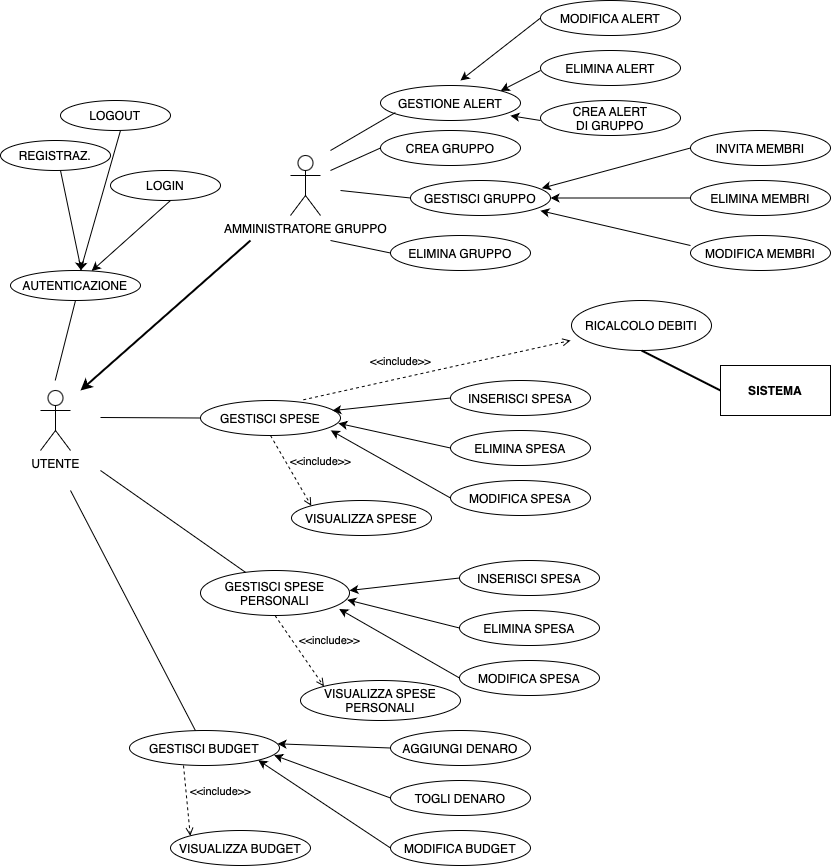

The diagram above was exported from draw.io. Its source (the exported page's mxGraphModel, read from the mxfile embedded in the PNG):
<mxGraphModel dx="796" dy="1638" grid="1" gridSize="10" guides="1" tooltips="1" connect="1" arrows="1" fold="1" page="1" pageScale="1" pageWidth="827" pageHeight="1169" math="0" shadow="0">
  <root>
    <mxCell id="0" />
    <mxCell id="1" parent="0" />
    <mxCell id="JoBfTYZ-B4icsamQ2qXz-2" value="UTENTE" style="shape=umlActor;verticalLabelPosition=bottom;verticalAlign=top;html=1;outlineConnect=0;" vertex="1" parent="1">
      <mxGeometry x="50" y="440" width="30" height="60" as="geometry" />
    </mxCell>
    <mxCell id="JoBfTYZ-B4icsamQ2qXz-3" value="AUTENTICAZIONE" style="ellipse;whiteSpace=wrap;html=1;" vertex="1" parent="1">
      <mxGeometry x="20" y="320" width="130" height="30" as="geometry" />
    </mxCell>
    <mxCell id="JoBfTYZ-B4icsamQ2qXz-4" value="" style="endArrow=none;html=1;rounded=0;entryX=0.5;entryY=1;entryDx=0;entryDy=0;" edge="1" parent="1" target="JoBfTYZ-B4icsamQ2qXz-3">
      <mxGeometry width="50" height="50" relative="1" as="geometry">
        <mxPoint x="64.71" y="430" as="sourcePoint" />
        <mxPoint x="70" y="350" as="targetPoint" />
        <Array as="points">
          <mxPoint x="64.71" y="430" />
        </Array>
      </mxGeometry>
    </mxCell>
    <mxCell id="JoBfTYZ-B4icsamQ2qXz-7" value="" style="endArrow=classic;html=1;rounded=0;entryX=0.545;entryY=0;entryDx=0;entryDy=0;entryPerimeter=0;" edge="1" parent="1" target="JoBfTYZ-B4icsamQ2qXz-3">
      <mxGeometry width="50" height="50" relative="1" as="geometry">
        <mxPoint x="70" y="220" as="sourcePoint" />
        <mxPoint x="60" y="320" as="targetPoint" />
      </mxGeometry>
    </mxCell>
    <mxCell id="JoBfTYZ-B4icsamQ2qXz-8" value="REGISTRAZ." style="ellipse;whiteSpace=wrap;html=1;" vertex="1" parent="1">
      <mxGeometry x="10" y="190" width="110" height="30" as="geometry" />
    </mxCell>
    <mxCell id="JoBfTYZ-B4icsamQ2qXz-9" value="" style="endArrow=classic;html=1;rounded=0;" edge="1" parent="1">
      <mxGeometry width="50" height="50" relative="1" as="geometry">
        <mxPoint x="130" y="180" as="sourcePoint" />
        <mxPoint x="90" y="320" as="targetPoint" />
      </mxGeometry>
    </mxCell>
    <mxCell id="JoBfTYZ-B4icsamQ2qXz-10" value="" style="endArrow=classic;html=1;rounded=0;" edge="1" parent="1" target="JoBfTYZ-B4icsamQ2qXz-3">
      <mxGeometry width="50" height="50" relative="1" as="geometry">
        <mxPoint x="180" y="250" as="sourcePoint" />
        <mxPoint x="130" y="340" as="targetPoint" />
      </mxGeometry>
    </mxCell>
    <mxCell id="JoBfTYZ-B4icsamQ2qXz-11" value="LOGOUT" style="ellipse;whiteSpace=wrap;html=1;" vertex="1" parent="1">
      <mxGeometry x="70" y="150" width="110" height="30" as="geometry" />
    </mxCell>
    <mxCell id="JoBfTYZ-B4icsamQ2qXz-12" value="LOGIN" style="ellipse;whiteSpace=wrap;html=1;" vertex="1" parent="1">
      <mxGeometry x="120" y="220" width="110" height="30" as="geometry" />
    </mxCell>
    <mxCell id="JoBfTYZ-B4icsamQ2qXz-13" value="AMMINISTRATORE GRUPPO" style="shape=umlActor;verticalLabelPosition=bottom;verticalAlign=top;html=1;outlineConnect=0;" vertex="1" parent="1">
      <mxGeometry x="300" y="205" width="30" height="60" as="geometry" />
    </mxCell>
    <mxCell id="JoBfTYZ-B4icsamQ2qXz-14" value="" style="endArrow=classic;html=1;rounded=0;strokeWidth=2;" edge="1" parent="1">
      <mxGeometry width="50" height="50" relative="1" as="geometry">
        <mxPoint x="260" y="290" as="sourcePoint" />
        <mxPoint x="90" y="440" as="targetPoint" />
      </mxGeometry>
    </mxCell>
    <mxCell id="JoBfTYZ-B4icsamQ2qXz-15" value="GESTIONE ALERT" style="ellipse;whiteSpace=wrap;html=1;" vertex="1" parent="1">
      <mxGeometry x="390" y="135" width="140" height="35" as="geometry" />
    </mxCell>
    <mxCell id="JoBfTYZ-B4icsamQ2qXz-17" value="ELIMINA GRUPPO" style="ellipse;whiteSpace=wrap;html=1;" vertex="1" parent="1">
      <mxGeometry x="400" y="285" width="140" height="35" as="geometry" />
    </mxCell>
    <mxCell id="JoBfTYZ-B4icsamQ2qXz-18" value="" style="endArrow=none;html=1;rounded=0;entryX=0;entryY=0.5;entryDx=0;entryDy=0;" edge="1" parent="1" target="JoBfTYZ-B4icsamQ2qXz-17">
      <mxGeometry width="50" height="50" relative="1" as="geometry">
        <mxPoint x="340" y="290" as="sourcePoint" />
        <mxPoint x="390" y="330" as="targetPoint" />
        <Array as="points">
          <mxPoint x="340" y="290" />
        </Array>
      </mxGeometry>
    </mxCell>
    <mxCell id="JoBfTYZ-B4icsamQ2qXz-20" value="" style="endArrow=none;html=1;rounded=0;entryX=0;entryY=0.5;entryDx=0;entryDy=0;" edge="1" parent="1" target="JoBfTYZ-B4icsamQ2qXz-35">
      <mxGeometry width="50" height="50" relative="1" as="geometry">
        <mxPoint x="340" y="220" as="sourcePoint" />
        <mxPoint x="390" y="222.5" as="targetPoint" />
      </mxGeometry>
    </mxCell>
    <mxCell id="JoBfTYZ-B4icsamQ2qXz-21" value="" style="endArrow=none;html=1;rounded=0;entryX=0.106;entryY=0.774;entryDx=0;entryDy=0;entryPerimeter=0;" edge="1" parent="1" target="JoBfTYZ-B4icsamQ2qXz-15">
      <mxGeometry width="50" height="50" relative="1" as="geometry">
        <mxPoint x="340" y="200" as="sourcePoint" />
        <mxPoint x="390" y="154" as="targetPoint" />
      </mxGeometry>
    </mxCell>
    <mxCell id="JoBfTYZ-B4icsamQ2qXz-22" value="MODIFICA ALERT" style="ellipse;whiteSpace=wrap;html=1;" vertex="1" parent="1">
      <mxGeometry x="550" y="50" width="140" height="35" as="geometry" />
    </mxCell>
    <mxCell id="JoBfTYZ-B4icsamQ2qXz-23" value="ELIMINA ALERT" style="ellipse;whiteSpace=wrap;html=1;" vertex="1" parent="1">
      <mxGeometry x="550" y="100" width="140" height="35" as="geometry" />
    </mxCell>
    <mxCell id="JoBfTYZ-B4icsamQ2qXz-24" value="CREA ALERT&lt;div&gt;DI GRUPPO&lt;/div&gt;" style="ellipse;whiteSpace=wrap;html=1;" vertex="1" parent="1">
      <mxGeometry x="550" y="150" width="140" height="35" as="geometry" />
    </mxCell>
    <mxCell id="JoBfTYZ-B4icsamQ2qXz-25" value="" style="endArrow=classic;html=1;rounded=0;exitX=0;exitY=0.5;exitDx=0;exitDy=0;" edge="1" parent="1" source="JoBfTYZ-B4icsamQ2qXz-22">
      <mxGeometry width="50" height="50" relative="1" as="geometry">
        <mxPoint x="550" y="60" as="sourcePoint" />
        <mxPoint x="470" y="130" as="targetPoint" />
      </mxGeometry>
    </mxCell>
    <mxCell id="JoBfTYZ-B4icsamQ2qXz-26" value="" style="endArrow=classic;html=1;rounded=0;entryX=1;entryY=0;entryDx=0;entryDy=0;" edge="1" parent="1" target="JoBfTYZ-B4icsamQ2qXz-15">
      <mxGeometry width="50" height="50" relative="1" as="geometry">
        <mxPoint x="550" y="120" as="sourcePoint" />
        <mxPoint x="480" y="190" as="targetPoint" />
      </mxGeometry>
    </mxCell>
    <mxCell id="JoBfTYZ-B4icsamQ2qXz-27" value="" style="endArrow=classic;html=1;rounded=0;entryX=0.928;entryY=0.863;entryDx=0;entryDy=0;entryPerimeter=0;" edge="1" parent="1" target="JoBfTYZ-B4icsamQ2qXz-15">
      <mxGeometry width="50" height="50" relative="1" as="geometry">
        <mxPoint x="550" y="170" as="sourcePoint" />
        <mxPoint x="500" y="160" as="targetPoint" />
      </mxGeometry>
    </mxCell>
    <mxCell id="JoBfTYZ-B4icsamQ2qXz-28" value="GESTISCI GRUPPO" style="ellipse;whiteSpace=wrap;html=1;" vertex="1" parent="1">
      <mxGeometry x="420" y="230" width="140" height="35" as="geometry" />
    </mxCell>
    <mxCell id="JoBfTYZ-B4icsamQ2qXz-29" value="INVITA MEMBRI" style="ellipse;whiteSpace=wrap;html=1;" vertex="1" parent="1">
      <mxGeometry x="700" y="180" width="140" height="35" as="geometry" />
    </mxCell>
    <mxCell id="JoBfTYZ-B4icsamQ2qXz-30" value="ELIMINA MEMBRI" style="ellipse;whiteSpace=wrap;html=1;" vertex="1" parent="1">
      <mxGeometry x="700" y="230" width="140" height="35" as="geometry" />
    </mxCell>
    <mxCell id="JoBfTYZ-B4icsamQ2qXz-31" value="MODIFICA MEMBRI" style="ellipse;whiteSpace=wrap;html=1;" vertex="1" parent="1">
      <mxGeometry x="700" y="285" width="140" height="35" as="geometry" />
    </mxCell>
    <mxCell id="JoBfTYZ-B4icsamQ2qXz-32" value="" style="endArrow=classic;html=1;rounded=0;exitX=0;exitY=0.5;exitDx=0;exitDy=0;entryX=0.938;entryY=0.22;entryDx=0;entryDy=0;entryPerimeter=0;" edge="1" parent="1" source="JoBfTYZ-B4icsamQ2qXz-29" target="JoBfTYZ-B4icsamQ2qXz-28">
      <mxGeometry width="50" height="50" relative="1" as="geometry">
        <mxPoint x="750" y="355" as="sourcePoint" />
        <mxPoint x="670" y="425" as="targetPoint" />
      </mxGeometry>
    </mxCell>
    <mxCell id="JoBfTYZ-B4icsamQ2qXz-33" value="" style="endArrow=classic;html=1;rounded=0;entryX=1;entryY=0.5;entryDx=0;entryDy=0;exitX=0;exitY=0.5;exitDx=0;exitDy=0;" edge="1" parent="1" target="JoBfTYZ-B4icsamQ2qXz-28" source="JoBfTYZ-B4icsamQ2qXz-30">
      <mxGeometry width="50" height="50" relative="1" as="geometry">
        <mxPoint x="750" y="415" as="sourcePoint" />
        <mxPoint x="680" y="485" as="targetPoint" />
      </mxGeometry>
    </mxCell>
    <mxCell id="JoBfTYZ-B4icsamQ2qXz-34" value="" style="endArrow=classic;html=1;rounded=0;entryX=0.928;entryY=0.863;entryDx=0;entryDy=0;entryPerimeter=0;exitX=0;exitY=0.286;exitDx=0;exitDy=0;exitPerimeter=0;" edge="1" parent="1" target="JoBfTYZ-B4icsamQ2qXz-28" source="JoBfTYZ-B4icsamQ2qXz-31">
      <mxGeometry width="50" height="50" relative="1" as="geometry">
        <mxPoint x="750" y="465" as="sourcePoint" />
        <mxPoint x="700" y="455" as="targetPoint" />
      </mxGeometry>
    </mxCell>
    <mxCell id="JoBfTYZ-B4icsamQ2qXz-35" value="CREA GRUPPO" style="ellipse;whiteSpace=wrap;html=1;" vertex="1" parent="1">
      <mxGeometry x="390" y="180" width="140" height="35" as="geometry" />
    </mxCell>
    <mxCell id="JoBfTYZ-B4icsamQ2qXz-37" value="INSERISCI SPESA" style="ellipse;whiteSpace=wrap;html=1;" vertex="1" parent="1">
      <mxGeometry x="460" y="430" width="140" height="35" as="geometry" />
    </mxCell>
    <mxCell id="JoBfTYZ-B4icsamQ2qXz-38" value="ELIMINA SPESA" style="ellipse;whiteSpace=wrap;html=1;" vertex="1" parent="1">
      <mxGeometry x="460" y="480" width="140" height="35" as="geometry" />
    </mxCell>
    <mxCell id="JoBfTYZ-B4icsamQ2qXz-39" value="MODIFICA SPESA" style="ellipse;whiteSpace=wrap;html=1;" vertex="1" parent="1">
      <mxGeometry x="460" y="530" width="140" height="35" as="geometry" />
    </mxCell>
    <mxCell id="JoBfTYZ-B4icsamQ2qXz-40" value="VISUALIZZA SPESE" style="ellipse;whiteSpace=wrap;html=1;" vertex="1" parent="1">
      <mxGeometry x="301" y="550" width="140" height="35" as="geometry" />
    </mxCell>
    <mxCell id="JoBfTYZ-B4icsamQ2qXz-41" value="GESTISCI SPESE" style="ellipse;whiteSpace=wrap;html=1;" vertex="1" parent="1">
      <mxGeometry x="210" y="450" width="140" height="35" as="geometry" />
    </mxCell>
    <mxCell id="JoBfTYZ-B4icsamQ2qXz-42" value="&amp;lt;&amp;lt;include&amp;gt;&amp;gt;" style="html=1;verticalAlign=bottom;labelBackgroundColor=none;endArrow=open;endFill=0;dashed=1;rounded=0;entryX=0;entryY=0;entryDx=0;entryDy=0;exitX=0.5;exitY=1;exitDx=0;exitDy=0;" edge="1" parent="1" source="JoBfTYZ-B4icsamQ2qXz-41" target="JoBfTYZ-B4icsamQ2qXz-40">
      <mxGeometry x="0.3625" y="26" width="160" relative="1" as="geometry">
        <mxPoint x="270" y="490" as="sourcePoint" />
        <mxPoint x="420" y="528" as="targetPoint" />
        <mxPoint as="offset" />
      </mxGeometry>
    </mxCell>
    <mxCell id="JoBfTYZ-B4icsamQ2qXz-44" value="" style="endArrow=classic;html=1;rounded=0;exitX=0;exitY=0.5;exitDx=0;exitDy=0;entryX=0.942;entryY=0.29;entryDx=0;entryDy=0;entryPerimeter=0;" edge="1" parent="1" source="JoBfTYZ-B4icsamQ2qXz-37" target="JoBfTYZ-B4icsamQ2qXz-41">
      <mxGeometry width="50" height="50" relative="1" as="geometry">
        <mxPoint x="330" y="463" as="sourcePoint" />
        <mxPoint x="350" y="460" as="targetPoint" />
      </mxGeometry>
    </mxCell>
    <mxCell id="JoBfTYZ-B4icsamQ2qXz-45" value="" style="endArrow=classic;html=1;rounded=0;exitX=0;exitY=0.5;exitDx=0;exitDy=0;entryX=0.985;entryY=0.652;entryDx=0;entryDy=0;entryPerimeter=0;" edge="1" parent="1" source="JoBfTYZ-B4icsamQ2qXz-38" target="JoBfTYZ-B4icsamQ2qXz-41">
      <mxGeometry width="50" height="50" relative="1" as="geometry">
        <mxPoint x="460" y="418" as="sourcePoint" />
        <mxPoint x="350" y="460" as="targetPoint" />
      </mxGeometry>
    </mxCell>
    <mxCell id="JoBfTYZ-B4icsamQ2qXz-46" value="" style="endArrow=classic;html=1;rounded=0;entryX=0.931;entryY=0.856;entryDx=0;entryDy=0;exitX=0;exitY=0.5;exitDx=0;exitDy=0;entryPerimeter=0;" edge="1" parent="1" source="JoBfTYZ-B4icsamQ2qXz-39" target="JoBfTYZ-B4icsamQ2qXz-41">
      <mxGeometry width="50" height="50" relative="1" as="geometry">
        <mxPoint x="440" y="500" as="sourcePoint" />
        <mxPoint x="360" y="471" as="targetPoint" />
      </mxGeometry>
    </mxCell>
    <mxCell id="JoBfTYZ-B4icsamQ2qXz-47" value="" style="endArrow=none;html=1;rounded=0;entryX=0;entryY=0.5;entryDx=0;entryDy=0;" edge="1" parent="1" target="JoBfTYZ-B4icsamQ2qXz-41">
      <mxGeometry width="50" height="50" relative="1" as="geometry">
        <mxPoint x="110" y="467" as="sourcePoint" />
        <mxPoint x="170" y="410" as="targetPoint" />
      </mxGeometry>
    </mxCell>
    <mxCell id="JoBfTYZ-B4icsamQ2qXz-48" value="GESTISCI BUDGET" style="ellipse;whiteSpace=wrap;html=1;" vertex="1" parent="1">
      <mxGeometry x="139" y="780" width="150" height="35" as="geometry" />
    </mxCell>
    <mxCell id="JoBfTYZ-B4icsamQ2qXz-49" value="AGGIUNGI DENARO" style="ellipse;whiteSpace=wrap;html=1;" vertex="1" parent="1">
      <mxGeometry x="400" y="780" width="140" height="35" as="geometry" />
    </mxCell>
    <mxCell id="JoBfTYZ-B4icsamQ2qXz-50" value="TOGLI DENARO" style="ellipse;whiteSpace=wrap;html=1;" vertex="1" parent="1">
      <mxGeometry x="400" y="830" width="140" height="35" as="geometry" />
    </mxCell>
    <mxCell id="JoBfTYZ-B4icsamQ2qXz-51" value="MODIFICA BUDGET" style="ellipse;whiteSpace=wrap;html=1;" vertex="1" parent="1">
      <mxGeometry x="400" y="880" width="140" height="35" as="geometry" />
    </mxCell>
    <mxCell id="JoBfTYZ-B4icsamQ2qXz-52" value="" style="endArrow=classic;html=1;rounded=0;exitX=0;exitY=0.5;exitDx=0;exitDy=0;entryX=0.987;entryY=0.38;entryDx=0;entryDy=0;entryPerimeter=0;" edge="1" parent="1" source="JoBfTYZ-B4icsamQ2qXz-49" target="JoBfTYZ-B4icsamQ2qXz-48">
      <mxGeometry width="50" height="50" relative="1" as="geometry">
        <mxPoint x="270" y="793" as="sourcePoint" />
        <mxPoint x="279" y="788" as="targetPoint" />
      </mxGeometry>
    </mxCell>
    <mxCell id="JoBfTYZ-B4icsamQ2qXz-53" value="" style="endArrow=classic;html=1;rounded=0;exitX=0;exitY=0.5;exitDx=0;exitDy=0;entryX=0.964;entryY=0.706;entryDx=0;entryDy=0;entryPerimeter=0;" edge="1" parent="1" source="JoBfTYZ-B4icsamQ2qXz-50" target="JoBfTYZ-B4icsamQ2qXz-48">
      <mxGeometry width="50" height="50" relative="1" as="geometry">
        <mxPoint x="400" y="748" as="sourcePoint" />
        <mxPoint x="290" y="800" as="targetPoint" />
      </mxGeometry>
    </mxCell>
    <mxCell id="JoBfTYZ-B4icsamQ2qXz-54" value="" style="endArrow=classic;html=1;rounded=0;entryX=1;entryY=1;entryDx=0;entryDy=0;exitX=0;exitY=0.5;exitDx=0;exitDy=0;" edge="1" parent="1" source="JoBfTYZ-B4icsamQ2qXz-51" target="JoBfTYZ-B4icsamQ2qXz-48">
      <mxGeometry width="50" height="50" relative="1" as="geometry">
        <mxPoint x="380" y="830" as="sourcePoint" />
        <mxPoint x="287" y="806" as="targetPoint" />
      </mxGeometry>
    </mxCell>
    <mxCell id="JoBfTYZ-B4icsamQ2qXz-55" value="VISUALIZZA BUDGET" style="ellipse;whiteSpace=wrap;html=1;" vertex="1" parent="1">
      <mxGeometry x="180" y="880" width="140" height="35" as="geometry" />
    </mxCell>
    <mxCell id="JoBfTYZ-B4icsamQ2qXz-56" value="&amp;lt;&amp;lt;include&amp;gt;&amp;gt;" style="html=1;verticalAlign=bottom;labelBackgroundColor=none;endArrow=open;endFill=0;dashed=1;rounded=0;entryX=0;entryY=0;entryDx=0;entryDy=0;exitX=0.5;exitY=1;exitDx=0;exitDy=0;" edge="1" parent="1" target="JoBfTYZ-B4icsamQ2qXz-55">
      <mxGeometry x="0.078" y="34" width="160" relative="1" as="geometry">
        <mxPoint x="193" y="815" as="sourcePoint" />
        <mxPoint x="333" y="858" as="targetPoint" />
        <mxPoint as="offset" />
      </mxGeometry>
    </mxCell>
    <mxCell id="JoBfTYZ-B4icsamQ2qXz-58" value="" style="endArrow=none;html=1;rounded=0;" edge="1" parent="1" target="JoBfTYZ-B4icsamQ2qXz-48">
      <mxGeometry width="50" height="50" relative="1" as="geometry">
        <mxPoint x="80" y="540" as="sourcePoint" />
        <mxPoint x="150" y="470" as="targetPoint" />
      </mxGeometry>
    </mxCell>
    <mxCell id="JoBfTYZ-B4icsamQ2qXz-59" value="&amp;lt;&amp;lt;include&amp;gt;&amp;gt;" style="html=1;verticalAlign=bottom;labelBackgroundColor=none;endArrow=open;endFill=0;dashed=1;rounded=0;exitX=0.734;exitY=-0.02;exitDx=0;exitDy=0;exitPerimeter=0;" edge="1" parent="1" source="JoBfTYZ-B4icsamQ2qXz-41">
      <mxGeometry x="-0.2648" y="8" width="160" relative="1" as="geometry">
        <mxPoint x="340" y="450" as="sourcePoint" />
        <mxPoint x="580" y="390" as="targetPoint" />
        <mxPoint as="offset" />
      </mxGeometry>
    </mxCell>
    <mxCell id="JoBfTYZ-B4icsamQ2qXz-60" value="RICALCOLO DEBITI" style="ellipse;whiteSpace=wrap;html=1;" vertex="1" parent="1">
      <mxGeometry x="581" y="350" width="140" height="50" as="geometry" />
    </mxCell>
    <mxCell id="JoBfTYZ-B4icsamQ2qXz-61" value="&lt;b&gt;SISTEMA&lt;/b&gt;" style="html=1;whiteSpace=wrap;" vertex="1" parent="1">
      <mxGeometry x="730" y="415" width="110" height="50" as="geometry" />
    </mxCell>
    <mxCell id="JoBfTYZ-B4icsamQ2qXz-65" value="" style="endArrow=none;html=1;rounded=0;entryX=0;entryY=0.5;entryDx=0;entryDy=0;exitX=0.5;exitY=1;exitDx=0;exitDy=0;strokeWidth=2;" edge="1" parent="1" source="JoBfTYZ-B4icsamQ2qXz-60" target="JoBfTYZ-B4icsamQ2qXz-61">
      <mxGeometry width="50" height="50" relative="1" as="geometry">
        <mxPoint x="720" y="380" as="sourcePoint" />
        <mxPoint x="770" y="330" as="targetPoint" />
      </mxGeometry>
    </mxCell>
    <mxCell id="JoBfTYZ-B4icsamQ2qXz-75" value="INSERISCI SPESA" style="ellipse;whiteSpace=wrap;html=1;" vertex="1" parent="1">
      <mxGeometry x="469" y="610" width="140" height="35" as="geometry" />
    </mxCell>
    <mxCell id="JoBfTYZ-B4icsamQ2qXz-76" value="ELIMINA SPESA" style="ellipse;whiteSpace=wrap;html=1;" vertex="1" parent="1">
      <mxGeometry x="469" y="660" width="140" height="35" as="geometry" />
    </mxCell>
    <mxCell id="JoBfTYZ-B4icsamQ2qXz-77" value="MODIFICA SPESA" style="ellipse;whiteSpace=wrap;html=1;" vertex="1" parent="1">
      <mxGeometry x="469" y="710" width="140" height="35" as="geometry" />
    </mxCell>
    <mxCell id="JoBfTYZ-B4icsamQ2qXz-78" value="VISUALIZZA SPESE PERSONALI" style="ellipse;whiteSpace=wrap;html=1;" vertex="1" parent="1">
      <mxGeometry x="310" y="730" width="160" height="40" as="geometry" />
    </mxCell>
    <mxCell id="JoBfTYZ-B4icsamQ2qXz-79" value="GESTISCI SPESE&lt;div&gt;PERSONALI&lt;/div&gt;" style="ellipse;whiteSpace=wrap;html=1;" vertex="1" parent="1">
      <mxGeometry x="210" y="620" width="149" height="45" as="geometry" />
    </mxCell>
    <mxCell id="JoBfTYZ-B4icsamQ2qXz-80" value="&amp;lt;&amp;lt;include&amp;gt;&amp;gt;" style="html=1;verticalAlign=bottom;labelBackgroundColor=none;endArrow=open;endFill=0;dashed=1;rounded=0;entryX=0;entryY=0;entryDx=0;entryDy=0;exitX=0.5;exitY=1;exitDx=0;exitDy=0;" edge="1" parent="1" source="JoBfTYZ-B4icsamQ2qXz-79" target="JoBfTYZ-B4icsamQ2qXz-78">
      <mxGeometry x="0.3625" y="26" width="160" relative="1" as="geometry">
        <mxPoint x="279" y="670" as="sourcePoint" />
        <mxPoint x="429" y="708" as="targetPoint" />
        <mxPoint as="offset" />
      </mxGeometry>
    </mxCell>
    <mxCell id="JoBfTYZ-B4icsamQ2qXz-81" value="" style="endArrow=classic;html=1;rounded=0;exitX=0;exitY=0.5;exitDx=0;exitDy=0;" edge="1" parent="1" source="JoBfTYZ-B4icsamQ2qXz-75">
      <mxGeometry width="50" height="50" relative="1" as="geometry">
        <mxPoint x="339" y="643" as="sourcePoint" />
        <mxPoint x="359" y="640" as="targetPoint" />
      </mxGeometry>
    </mxCell>
    <mxCell id="JoBfTYZ-B4icsamQ2qXz-82" value="" style="endArrow=classic;html=1;rounded=0;exitX=0;exitY=0.5;exitDx=0;exitDy=0;entryX=0.985;entryY=0.652;entryDx=0;entryDy=0;entryPerimeter=0;" edge="1" parent="1" source="JoBfTYZ-B4icsamQ2qXz-76" target="JoBfTYZ-B4icsamQ2qXz-79">
      <mxGeometry width="50" height="50" relative="1" as="geometry">
        <mxPoint x="469" y="598" as="sourcePoint" />
        <mxPoint x="359" y="640" as="targetPoint" />
      </mxGeometry>
    </mxCell>
    <mxCell id="JoBfTYZ-B4icsamQ2qXz-83" value="" style="endArrow=classic;html=1;rounded=0;entryX=0.931;entryY=0.856;entryDx=0;entryDy=0;exitX=0;exitY=0.5;exitDx=0;exitDy=0;entryPerimeter=0;" edge="1" parent="1" source="JoBfTYZ-B4icsamQ2qXz-77" target="JoBfTYZ-B4icsamQ2qXz-79">
      <mxGeometry width="50" height="50" relative="1" as="geometry">
        <mxPoint x="449" y="680" as="sourcePoint" />
        <mxPoint x="369" y="651" as="targetPoint" />
      </mxGeometry>
    </mxCell>
    <mxCell id="JoBfTYZ-B4icsamQ2qXz-84" value="" style="endArrow=none;html=1;rounded=0;" edge="1" parent="1" target="JoBfTYZ-B4icsamQ2qXz-79">
      <mxGeometry width="50" height="50" relative="1" as="geometry">
        <mxPoint x="110" y="520" as="sourcePoint" />
        <mxPoint x="220" y="478" as="targetPoint" />
      </mxGeometry>
    </mxCell>
    <mxCell id="JoBfTYZ-B4icsamQ2qXz-85" value="" style="endArrow=none;html=1;rounded=0;entryX=0;entryY=0.5;entryDx=0;entryDy=0;" edge="1" parent="1" target="JoBfTYZ-B4icsamQ2qXz-28">
      <mxGeometry width="50" height="50" relative="1" as="geometry">
        <mxPoint x="350" y="240" as="sourcePoint" />
        <mxPoint x="400" y="208" as="targetPoint" />
      </mxGeometry>
    </mxCell>
  </root>
</mxGraphModel>